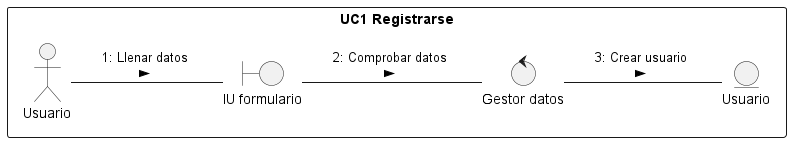

The diagram above was rendered by PlantUML. Its source (embedded in the PNG):
@startuml r11
/'
    Crear el diagrama de clases de análisis y de colaboración de los casos de uso prioritarios del proyecto.

    Para conseguir el diagrama de clases seguir los siguientes pasos:

    1. Identificar las clases Entidad (Modelo)
    2. Identificar las clases Interfaz (Vista)
    3. Identificar las clases Control (Controlador)
    4. Identificar las relaciones entre estas clases
    
    Este diagrama debe ser específico de un caso de uso y las clases deben ser representadas con sus estereotipos.
    
    Para conseguir el diagrama de colaboración, identifique las relaciones (enlaces) entre los objetos y los requerimientos (mensajes) sobre cada objeto involucrado en la descripción del caso de uso.
'/
left to right direction

rectangle "UC1 Registrarse"{
    actor Usuario 
    entity Usuario as e1
    boundary "IU formulario" as i1
    control "Gestor datos" as c1
}
Usuario -- i1 : "1: Llenar datos \n >"
i1 -- c1 : "2: Comprobar datos \n >"
c1 -- e1 : "3: Crear usuario \n >"



@enduml